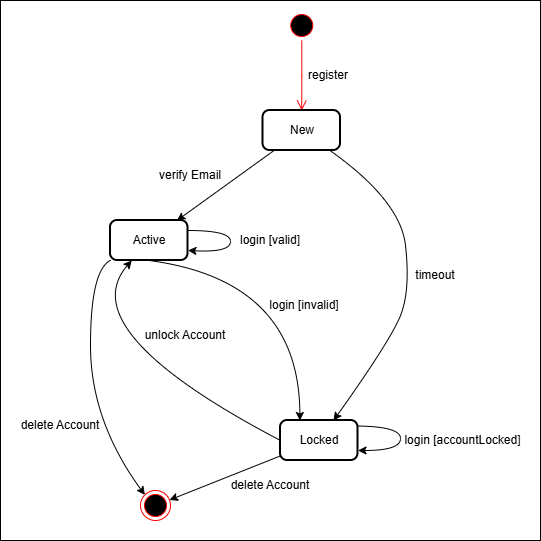

The diagram above was exported from draw.io. Its source (the exported page's mxGraphModel, read from the mxfile embedded in the PNG):
<mxGraphModel dx="1079" dy="577" grid="1" gridSize="10" guides="1" tooltips="1" connect="1" arrows="1" fold="1" page="1" pageScale="1" pageWidth="1169" pageHeight="1654" math="0" shadow="0">
  <root>
    <mxCell id="0" />
    <mxCell id="1" parent="0" />
    <mxCell id="OiNa139ojedUTCVu-Eqt-1" parent="1" style="ellipse;html=1;shape=startState;fillColor=#000000;strokeColor=#ff0000;" value="" vertex="1">
      <mxGeometry height="30" width="30" x="466.25" y="470" as="geometry" />
    </mxCell>
    <mxCell id="OiNa139ojedUTCVu-Eqt-2" edge="1" parent="1" source="OiNa139ojedUTCVu-Eqt-1" style="edgeStyle=orthogonalEdgeStyle;html=1;verticalAlign=bottom;endArrow=open;endSize=8;strokeColor=#ff0000;rounded=0;" target="OiNa139ojedUTCVu-Eqt-10" value="">
      <mxGeometry relative="1" as="geometry">
        <mxPoint x="485" y="580" as="targetPoint" />
      </mxGeometry>
    </mxCell>
    <mxCell id="OiNa139ojedUTCVu-Eqt-3" parent="1" style="ellipse;html=1;shape=endState;fillColor=#000000;strokeColor=#ff0000;" value="" vertex="1">
      <mxGeometry height="30" width="30" x="320" y="950" as="geometry" />
    </mxCell>
    <mxCell id="OiNa139ojedUTCVu-Eqt-10" parent="1" style="rounded=1;whiteSpace=wrap;html=1;absoluteArcSize=1;arcSize=14;strokeWidth=2;" value="New" vertex="1">
      <mxGeometry height="40" width="77.5" x="442.5" y="570" as="geometry" />
    </mxCell>
    <mxCell id="OiNa139ojedUTCVu-Eqt-11" parent="1" style="rounded=1;whiteSpace=wrap;html=1;absoluteArcSize=1;arcSize=14;strokeWidth=2;" value="Locked" vertex="1">
      <mxGeometry height="40" width="77.5" x="460" y="880" as="geometry" />
    </mxCell>
    <mxCell id="OiNa139ojedUTCVu-Eqt-12" parent="1" style="rounded=1;whiteSpace=wrap;html=1;absoluteArcSize=1;arcSize=14;strokeWidth=2;" value="Active" vertex="1">
      <mxGeometry height="40" width="77.5" x="290" y="680" as="geometry" />
    </mxCell>
    <mxCell id="OiNa139ojedUTCVu-Eqt-13" edge="1" parent="1" source="OiNa139ojedUTCVu-Eqt-10" style="endArrow=classic;html=1;rounded=0;" target="OiNa139ojedUTCVu-Eqt-12" value="">
      <mxGeometry height="50" relative="1" width="50" as="geometry">
        <mxPoint x="320" y="670" as="sourcePoint" />
        <mxPoint x="370" y="620" as="targetPoint" />
      </mxGeometry>
    </mxCell>
    <mxCell id="OiNa139ojedUTCVu-Eqt-14" edge="1" parent="1" source="OiNa139ojedUTCVu-Eqt-10" style="curved=1;endArrow=classic;html=1;rounded=0;" target="OiNa139ojedUTCVu-Eqt-11" value="">
      <mxGeometry height="50" relative="1" width="50" as="geometry">
        <Array as="points">
          <mxPoint x="580" y="660" />
          <mxPoint x="590" y="750" />
          <mxPoint x="570" y="800" />
        </Array>
        <mxPoint x="550" y="720" as="sourcePoint" />
        <mxPoint x="600" y="670" as="targetPoint" />
      </mxGeometry>
    </mxCell>
    <mxCell id="OiNa139ojedUTCVu-Eqt-15" edge="1" parent="1" source="OiNa139ojedUTCVu-Eqt-11" style="curved=1;endArrow=classic;html=1;rounded=0;entryX=1;entryY=0.75;entryDx=0;entryDy=0;exitX=0.988;exitY=0.138;exitDx=0;exitDy=0;exitPerimeter=0;" target="OiNa139ojedUTCVu-Eqt-11" value="">
      <mxGeometry height="50" relative="1" width="50" as="geometry">
        <Array as="points">
          <mxPoint x="580" y="886" />
          <mxPoint x="580" y="910" />
        </Array>
        <mxPoint x="530" y="890" as="sourcePoint" />
        <mxPoint x="700" y="890" as="targetPoint" />
      </mxGeometry>
    </mxCell>
    <mxCell id="OiNa139ojedUTCVu-Eqt-16" edge="1" parent="1" source="OiNa139ojedUTCVu-Eqt-11" style="endArrow=classic;html=1;rounded=0;" target="OiNa139ojedUTCVu-Eqt-3" value="">
      <mxGeometry height="50" relative="1" width="50" as="geometry">
        <mxPoint x="464.3899999999999" y="960.0032062960456" as="sourcePoint" />
        <mxPoint x="349.9966017177935" y="1000.6333982822066" as="targetPoint" />
      </mxGeometry>
    </mxCell>
    <mxCell id="OiNa139ojedUTCVu-Eqt-17" edge="1" parent="1" source="OiNa139ojedUTCVu-Eqt-12" style="curved=1;endArrow=classic;html=1;rounded=0;entryX=0;entryY=0;entryDx=0;entryDy=0;" target="OiNa139ojedUTCVu-Eqt-3" value="">
      <mxGeometry height="50" relative="1" width="50" as="geometry">
        <Array as="points">
          <mxPoint x="270" y="730" />
          <mxPoint x="270" y="880" />
        </Array>
        <mxPoint x="330" y="820" as="sourcePoint" />
        <mxPoint x="380" y="770" as="targetPoint" />
      </mxGeometry>
    </mxCell>
    <mxCell id="OiNa139ojedUTCVu-Eqt-20" edge="1" parent="1" source="OiNa139ojedUTCVu-Eqt-11" style="curved=1;endArrow=classic;html=1;rounded=0;exitX=0;exitY=0.5;exitDx=0;exitDy=0;" target="OiNa139ojedUTCVu-Eqt-12" value="">
      <mxGeometry height="50" relative="1" width="50" as="geometry">
        <Array as="points">
          <mxPoint x="250" y="790" />
        </Array>
        <mxPoint x="330" y="840" as="sourcePoint" />
        <mxPoint x="380" y="790" as="targetPoint" />
      </mxGeometry>
    </mxCell>
    <mxCell id="OiNa139ojedUTCVu-Eqt-22" edge="1" parent="1" source="OiNa139ojedUTCVu-Eqt-12" style="curved=1;endArrow=classic;html=1;rounded=0;exitX=0.5;exitY=1;exitDx=0;exitDy=0;entryX=0.25;entryY=0;entryDx=0;entryDy=0;" target="OiNa139ojedUTCVu-Eqt-11" value="">
      <mxGeometry height="50" relative="1" width="50" as="geometry">
        <Array as="points">
          <mxPoint x="479" y="740" />
        </Array>
        <mxPoint x="456.25" y="730" as="sourcePoint" />
        <mxPoint x="506.25" y="680" as="targetPoint" />
      </mxGeometry>
    </mxCell>
    <mxCell id="OiNa139ojedUTCVu-Eqt-23" edge="1" parent="1" source="OiNa139ojedUTCVu-Eqt-12" style="curved=1;endArrow=classic;html=1;rounded=0;entryX=1;entryY=0.75;entryDx=0;entryDy=0;exitX=1;exitY=0.25;exitDx=0;exitDy=0;" target="OiNa139ojedUTCVu-Eqt-12" value="">
      <mxGeometry height="50" relative="1" width="50" as="geometry">
        <Array as="points">
          <mxPoint x="410" y="690" />
          <mxPoint x="410" y="712" />
        </Array>
        <mxPoint x="368" y="690" as="sourcePoint" />
        <mxPoint x="371" y="712" as="targetPoint" />
      </mxGeometry>
    </mxCell>
    <mxCell id="OiNa139ojedUTCVu-Eqt-24" parent="1" style="text;html=1;whiteSpace=wrap;strokeColor=none;fillColor=none;align=center;verticalAlign=middle;rounded=0;" value="verify Email" vertex="1">
      <mxGeometry height="30" width="80" x="330" y="620" as="geometry" />
    </mxCell>
    <mxCell id="OiNa139ojedUTCVu-Eqt-25" parent="1" style="text;html=1;whiteSpace=wrap;strokeColor=none;fillColor=none;align=center;verticalAlign=middle;rounded=0;" value="register" vertex="1">
      <mxGeometry height="30" width="60" x="477.5" y="520" as="geometry" />
    </mxCell>
    <mxCell id="OiNa139ojedUTCVu-Eqt-26" parent="1" style="text;html=1;whiteSpace=wrap;strokeColor=none;fillColor=none;align=center;verticalAlign=middle;rounded=0;" value="timeout" vertex="1">
      <mxGeometry height="30" width="60" x="585" y="720" as="geometry" />
    </mxCell>
    <mxCell id="OiNa139ojedUTCVu-Eqt-27" parent="1" style="text;html=1;whiteSpace=wrap;strokeColor=none;fillColor=none;align=center;verticalAlign=middle;rounded=0;" value="login [valid]" vertex="1">
      <mxGeometry height="30" width="82" x="409" y="685" as="geometry" />
    </mxCell>
    <mxCell id="OiNa139ojedUTCVu-Eqt-28" parent="1" style="text;html=1;whiteSpace=wrap;strokeColor=none;fillColor=none;align=center;verticalAlign=middle;rounded=0;" value="login [invalid]" vertex="1">
      <mxGeometry height="30" width="82" x="442.5" y="750" as="geometry" />
    </mxCell>
    <mxCell id="OiNa139ojedUTCVu-Eqt-29" parent="1" style="text;html=1;whiteSpace=wrap;strokeColor=none;fillColor=none;align=center;verticalAlign=middle;rounded=0;" value="unlock Account" vertex="1">
      <mxGeometry height="30" width="110" x="310" y="780" as="geometry" />
    </mxCell>
    <mxCell id="OiNa139ojedUTCVu-Eqt-30" parent="1" style="text;html=1;whiteSpace=wrap;strokeColor=none;fillColor=none;align=center;verticalAlign=middle;rounded=0;" value="delete Account" vertex="1">
      <mxGeometry height="30" width="100" x="190" y="870" as="geometry" />
    </mxCell>
    <mxCell id="OiNa139ojedUTCVu-Eqt-31" parent="1" style="text;html=1;whiteSpace=wrap;strokeColor=none;fillColor=none;align=center;verticalAlign=middle;rounded=0;" value="delete Account" vertex="1">
      <mxGeometry height="30" width="100" x="400" y="930" as="geometry" />
    </mxCell>
    <mxCell id="OiNa139ojedUTCVu-Eqt-32" parent="1" style="text;html=1;whiteSpace=wrap;strokeColor=none;fillColor=none;align=center;verticalAlign=middle;rounded=0;" value="login [accountLocked]" vertex="1">
      <mxGeometry height="30" width="145" x="570" y="885" as="geometry" />
    </mxCell>
    <mxCell id="OiNa139ojedUTCVu-Eqt-35" parent="1" style="rounded=0;whiteSpace=wrap;html=1;fillStyle=hatch;gradientColor=default;fillColor=none;" value="" vertex="1">
      <mxGeometry height="540" width="540" x="180" y="460" as="geometry" />
    </mxCell>
  </root>
</mxGraphModel>